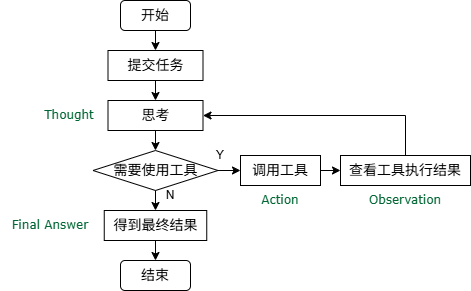

The diagram above was exported from draw.io. Its source (the exported page's mxGraphModel, read from the mxfile embedded in the PNG):
<mxGraphModel dx="1426" dy="743" grid="1" gridSize="10" guides="1" tooltips="1" connect="1" arrows="1" fold="1" page="1" pageScale="1" pageWidth="827" pageHeight="1169" math="0" shadow="0">
  <root>
    <mxCell id="0" />
    <mxCell id="1" parent="0" />
    <mxCell id="2c84vDTzda4w-ZUYQI9H-1" parent="1" style="rounded=1;whiteSpace=wrap;html=1;fontFamily=Verdana;fontSize=14;" value="开始" vertex="1">
      <mxGeometry height="30" width="70" x="330" y="270" as="geometry" />
    </mxCell>
    <mxCell id="B8lYPeQ4yxxTmtoh4GZX-1" parent="1" style="rounded=0;whiteSpace=wrap;html=1;fontFamily=Verdana;fontSize=14;" value="提交任务" vertex="1">
      <mxGeometry height="30" width="95" x="317.5" y="320" as="geometry" />
    </mxCell>
    <mxCell id="B8lYPeQ4yxxTmtoh4GZX-2" parent="1" style="rhombus;whiteSpace=wrap;html=1;fontFamily=Verdana;fontSize=14;" value="需要使用工具" vertex="1">
      <mxGeometry height="40" width="125" x="302.5" y="420" as="geometry" />
    </mxCell>
    <mxCell id="B8lYPeQ4yxxTmtoh4GZX-4" parent="1" style="rounded=0;whiteSpace=wrap;html=1;fontFamily=Verdana;fontSize=14;" value="思考" vertex="1">
      <mxGeometry height="30" width="95" x="317.5" y="370" as="geometry" />
    </mxCell>
    <mxCell id="B8lYPeQ4yxxTmtoh4GZX-5" parent="1" style="rounded=0;whiteSpace=wrap;html=1;fontFamily=Verdana;fontSize=14;" value="调用工具" vertex="1">
      <mxGeometry height="30" width="80" x="450" y="425" as="geometry" />
    </mxCell>
    <mxCell id="B8lYPeQ4yxxTmtoh4GZX-7" parent="1" style="rounded=0;whiteSpace=wrap;html=1;fontFamily=Verdana;fontSize=14;" value="查看工具执行结果" vertex="1">
      <mxGeometry height="30" width="130" x="550" y="425" as="geometry" />
    </mxCell>
    <mxCell id="B8lYPeQ4yxxTmtoh4GZX-8" parent="1" style="rounded=0;whiteSpace=wrap;html=1;fontFamily=Verdana;fontSize=14;" value="得到最终结果" vertex="1">
      <mxGeometry height="30" width="102.5" x="313.75" y="480" as="geometry" />
    </mxCell>
    <mxCell id="B8lYPeQ4yxxTmtoh4GZX-9" parent="1" style="rounded=1;whiteSpace=wrap;html=1;fontFamily=Verdana;fontSize=14;" value="结束" vertex="1">
      <mxGeometry height="30" width="70" x="330" y="530" as="geometry" />
    </mxCell>
    <mxCell id="B8lYPeQ4yxxTmtoh4GZX-11" parent="1" style="text;html=1;whiteSpace=wrap;strokeColor=none;fillColor=none;align=center;verticalAlign=middle;rounded=0;autosize=1;resizable=0;" value="&lt;font face=&quot;Verdana&quot; style=&quot;color: rgb(0, 102, 51);&quot;&gt;Thought&lt;/font&gt;" vertex="1">
      <mxGeometry height="30" width="70" x="243.75" y="370" as="geometry" />
    </mxCell>
    <mxCell id="B8lYPeQ4yxxTmtoh4GZX-12" parent="1" style="text;html=1;whiteSpace=wrap;strokeColor=none;fillColor=none;align=center;verticalAlign=middle;rounded=0;autosize=1;resizable=0;" value="&lt;font face=&quot;Verdana&quot; style=&quot;color: rgb(0, 102, 51);&quot;&gt;Action&lt;/font&gt;" vertex="1">
      <mxGeometry height="30" width="60" x="460" y="455" as="geometry" />
    </mxCell>
    <mxCell id="B8lYPeQ4yxxTmtoh4GZX-13" parent="1" style="text;html=1;whiteSpace=wrap;strokeColor=none;fillColor=none;align=center;verticalAlign=middle;rounded=0;autosize=1;resizable=0;" value="&lt;font face=&quot;Verdana&quot; style=&quot;color: rgb(0, 102, 51);&quot;&gt;Observation&lt;/font&gt;" vertex="1">
      <mxGeometry height="30" width="100" x="565" y="455" as="geometry" />
    </mxCell>
    <mxCell id="B8lYPeQ4yxxTmtoh4GZX-14" parent="1" style="text;html=1;whiteSpace=wrap;strokeColor=none;fillColor=none;align=center;verticalAlign=middle;rounded=0;autosize=1;resizable=0;" value="&lt;font face=&quot;Verdana&quot; style=&quot;color: rgb(0, 102, 51);&quot;&gt;Final Answer&lt;/font&gt;" vertex="1">
      <mxGeometry height="30" width="100" x="210" y="480" as="geometry" />
    </mxCell>
    <mxCell id="B8lYPeQ4yxxTmtoh4GZX-15" edge="1" parent="1" source="2c84vDTzda4w-ZUYQI9H-1" style="endArrow=classic;html=1;rounded=0;exitX=0.5;exitY=1;exitDx=0;exitDy=0;entryX=0.5;entryY=0;entryDx=0;entryDy=0;" target="B8lYPeQ4yxxTmtoh4GZX-1" value="">
      <mxGeometry height="50" relative="1" width="50" as="geometry">
        <mxPoint x="230" y="340" as="sourcePoint" />
        <mxPoint x="280" y="290" as="targetPoint" />
      </mxGeometry>
    </mxCell>
    <mxCell id="B8lYPeQ4yxxTmtoh4GZX-16" edge="1" parent="1" source="B8lYPeQ4yxxTmtoh4GZX-1" style="endArrow=classic;html=1;rounded=0;exitX=0.5;exitY=1;exitDx=0;exitDy=0;entryX=0.5;entryY=0;entryDx=0;entryDy=0;" target="B8lYPeQ4yxxTmtoh4GZX-4" value="">
      <mxGeometry height="50" relative="1" width="50" as="geometry">
        <mxPoint x="230" y="340" as="sourcePoint" />
        <mxPoint x="280" y="290" as="targetPoint" />
      </mxGeometry>
    </mxCell>
    <mxCell id="B8lYPeQ4yxxTmtoh4GZX-17" edge="1" parent="1" source="B8lYPeQ4yxxTmtoh4GZX-4" style="endArrow=classic;html=1;rounded=0;exitX=0.5;exitY=1;exitDx=0;exitDy=0;entryX=0.5;entryY=0;entryDx=0;entryDy=0;" target="B8lYPeQ4yxxTmtoh4GZX-2" value="">
      <mxGeometry height="50" relative="1" width="50" as="geometry">
        <mxPoint x="230" y="340" as="sourcePoint" />
        <mxPoint x="280" y="290" as="targetPoint" />
      </mxGeometry>
    </mxCell>
    <mxCell id="B8lYPeQ4yxxTmtoh4GZX-18" edge="1" parent="1" source="B8lYPeQ4yxxTmtoh4GZX-2" style="endArrow=classic;html=1;rounded=0;exitX=0.5;exitY=1;exitDx=0;exitDy=0;entryX=0.5;entryY=0;entryDx=0;entryDy=0;" target="B8lYPeQ4yxxTmtoh4GZX-8" value="">
      <mxGeometry height="50" relative="1" width="50" as="geometry">
        <mxPoint x="230" y="340" as="sourcePoint" />
        <mxPoint x="280" y="290" as="targetPoint" />
      </mxGeometry>
    </mxCell>
    <mxCell id="B8lYPeQ4yxxTmtoh4GZX-19" edge="1" parent="1" source="B8lYPeQ4yxxTmtoh4GZX-2" style="endArrow=classic;html=1;rounded=0;exitX=1;exitY=0.5;exitDx=0;exitDy=0;entryX=0;entryY=0.5;entryDx=0;entryDy=0;" target="B8lYPeQ4yxxTmtoh4GZX-5" value="">
      <mxGeometry height="50" relative="1" width="50" as="geometry">
        <mxPoint x="230" y="340" as="sourcePoint" />
        <mxPoint x="280" y="290" as="targetPoint" />
      </mxGeometry>
    </mxCell>
    <mxCell id="B8lYPeQ4yxxTmtoh4GZX-20" edge="1" parent="1" source="B8lYPeQ4yxxTmtoh4GZX-5" style="endArrow=classic;html=1;rounded=0;entryX=0;entryY=0.5;entryDx=0;entryDy=0;exitX=1;exitY=0.5;exitDx=0;exitDy=0;" target="B8lYPeQ4yxxTmtoh4GZX-7" value="">
      <mxGeometry height="50" relative="1" width="50" as="geometry">
        <mxPoint x="230" y="340" as="sourcePoint" />
        <mxPoint x="280" y="290" as="targetPoint" />
      </mxGeometry>
    </mxCell>
    <mxCell id="B8lYPeQ4yxxTmtoh4GZX-21" edge="1" parent="1" source="B8lYPeQ4yxxTmtoh4GZX-7" style="endArrow=classic;html=1;rounded=0;exitX=0.5;exitY=0;exitDx=0;exitDy=0;entryX=1;entryY=0.5;entryDx=0;entryDy=0;edgeStyle=orthogonalEdgeStyle;" target="B8lYPeQ4yxxTmtoh4GZX-4" value="">
      <mxGeometry height="50" relative="1" width="50" as="geometry">
        <mxPoint x="230" y="340" as="sourcePoint" />
        <mxPoint x="280" y="290" as="targetPoint" />
      </mxGeometry>
    </mxCell>
    <mxCell id="B8lYPeQ4yxxTmtoh4GZX-22" edge="1" parent="1" source="B8lYPeQ4yxxTmtoh4GZX-8" style="endArrow=classic;html=1;rounded=0;exitX=0.5;exitY=1;exitDx=0;exitDy=0;entryX=0.5;entryY=0;entryDx=0;entryDy=0;" target="B8lYPeQ4yxxTmtoh4GZX-9" value="">
      <mxGeometry height="50" relative="1" width="50" as="geometry">
        <mxPoint x="230" y="340" as="sourcePoint" />
        <mxPoint x="280" y="290" as="targetPoint" />
      </mxGeometry>
    </mxCell>
    <mxCell id="B8lYPeQ4yxxTmtoh4GZX-23" parent="1" style="text;html=1;whiteSpace=wrap;strokeColor=none;fillColor=none;align=center;verticalAlign=middle;rounded=0;autosize=1;resizable=0;" value="N" vertex="1">
      <mxGeometry height="30" width="30" x="365" y="450" as="geometry" />
    </mxCell>
    <mxCell id="B8lYPeQ4yxxTmtoh4GZX-24" parent="1" style="text;html=1;whiteSpace=wrap;strokeColor=none;fillColor=none;align=center;verticalAlign=middle;rounded=0;autosize=1;resizable=0;" value="Y" vertex="1">
      <mxGeometry height="30" width="30" x="415" y="410" as="geometry" />
    </mxCell>
  </root>
</mxGraphModel>